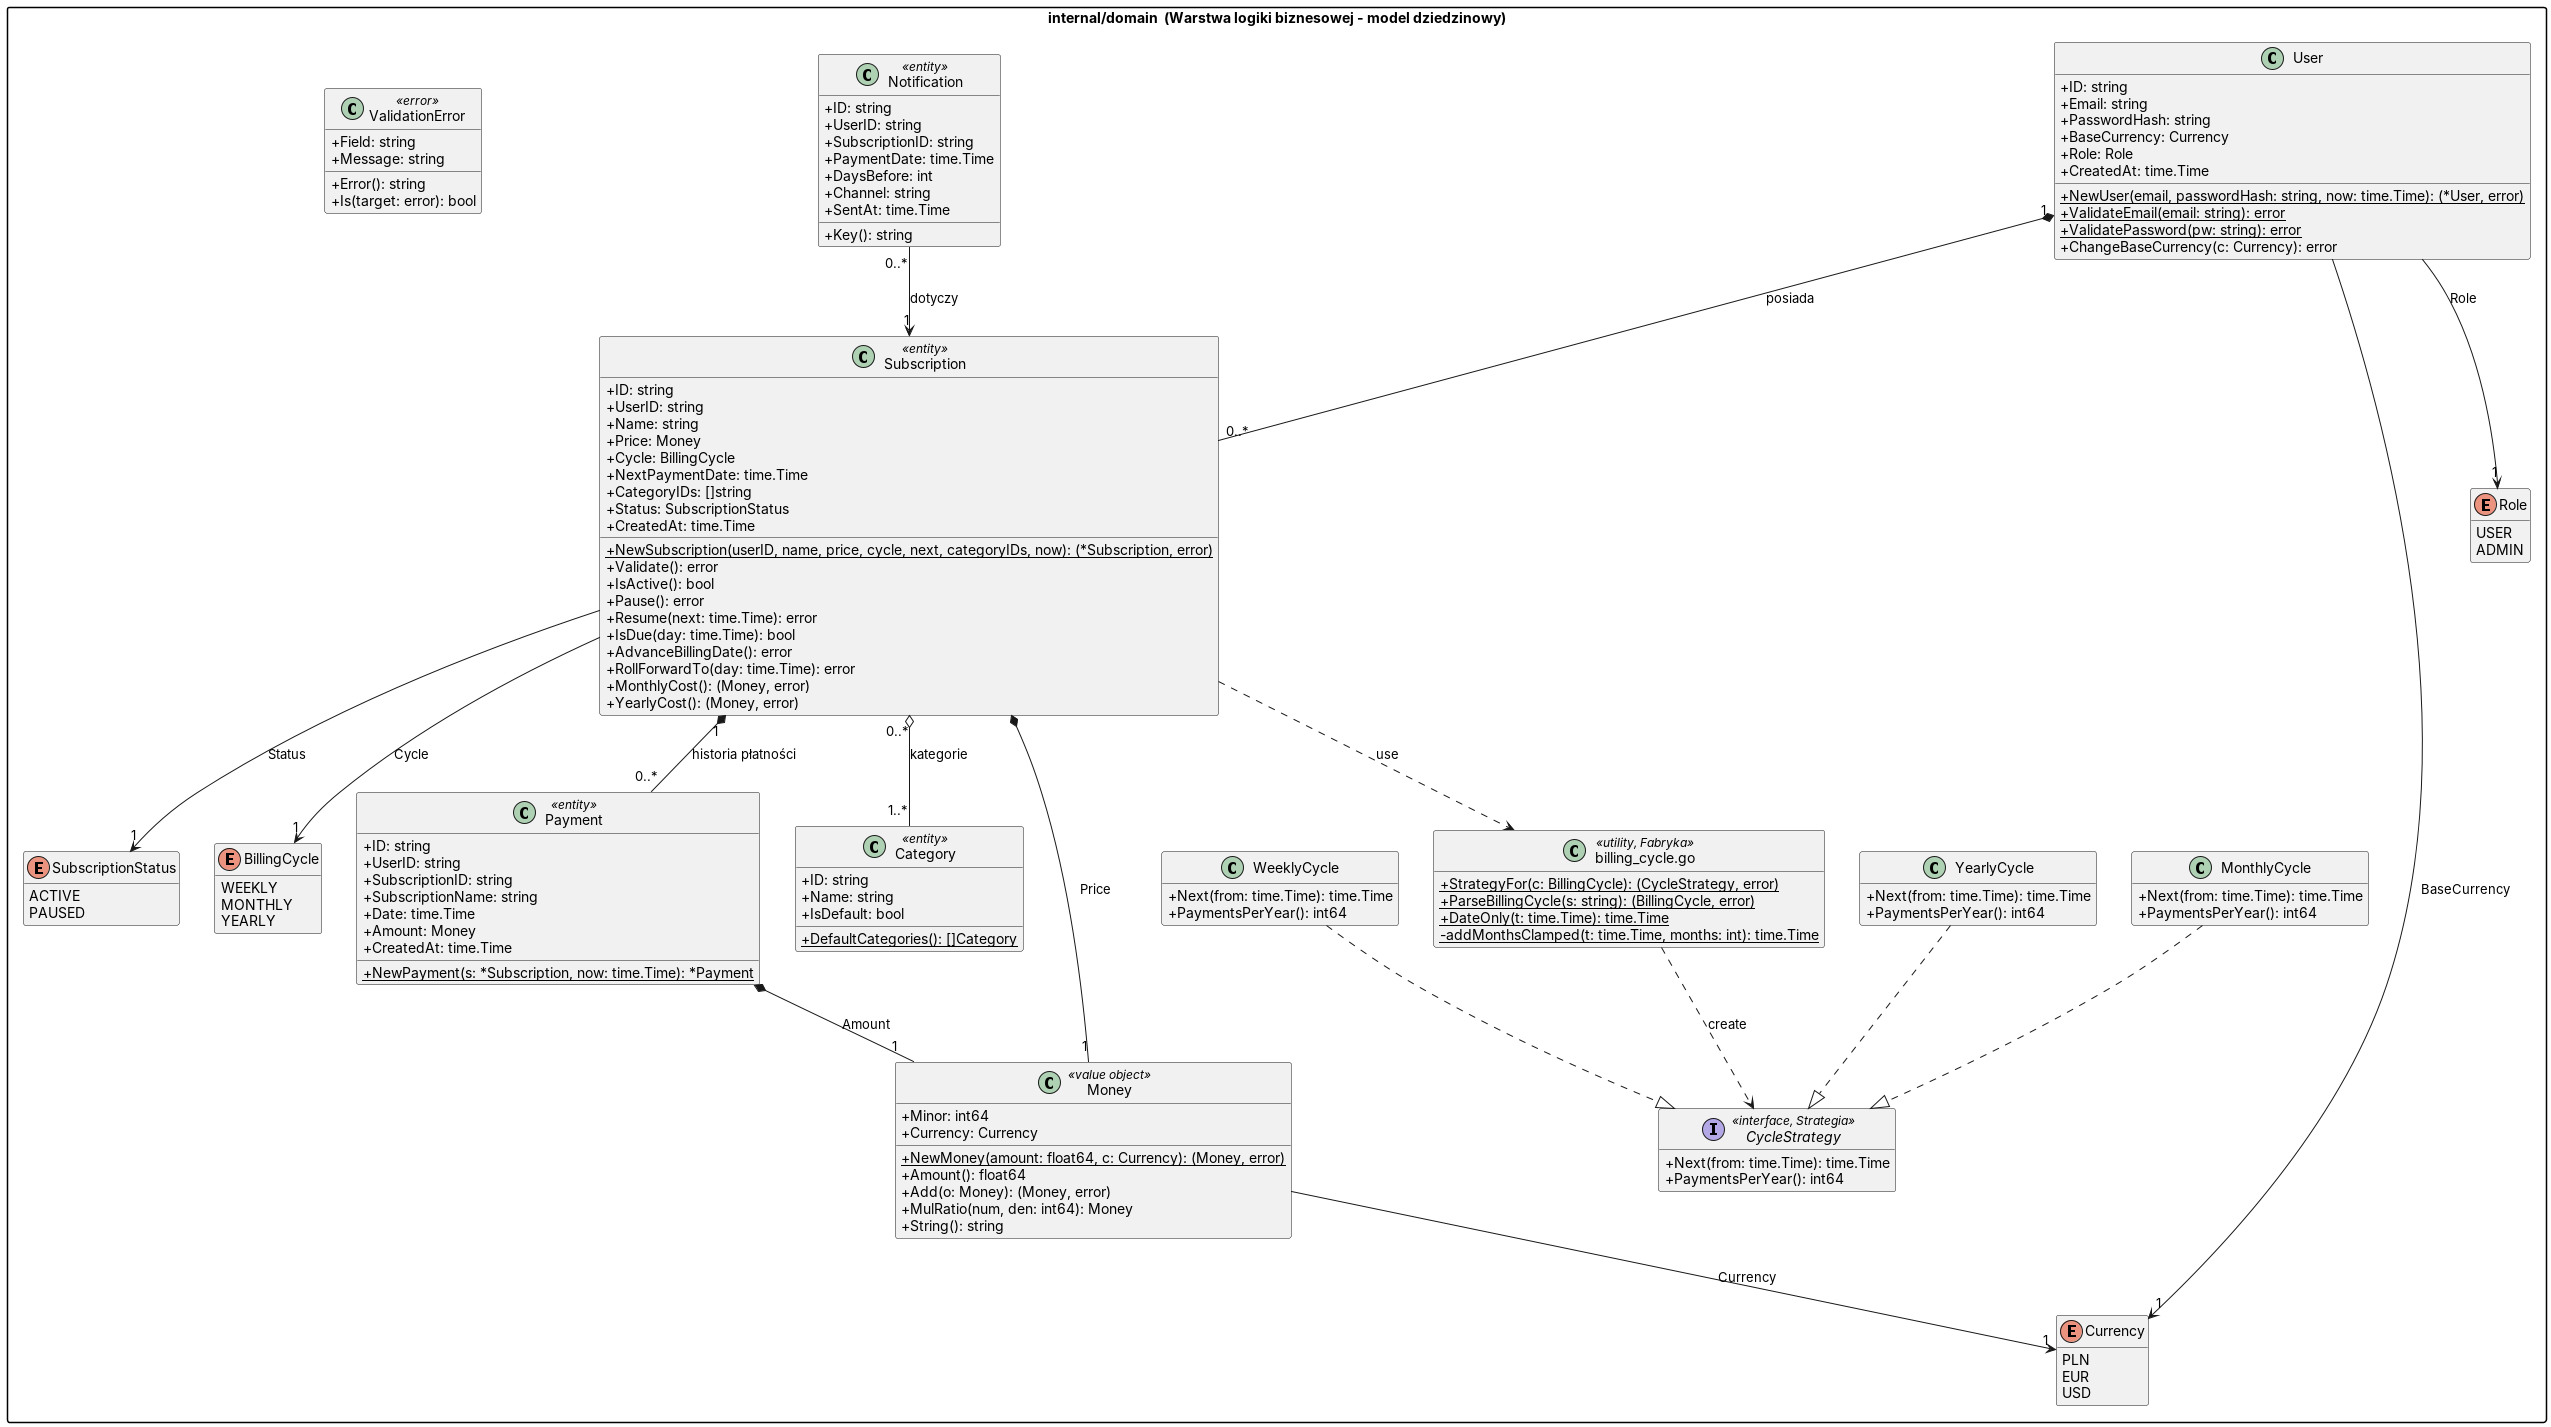

The diagram above was rendered by PlantUML. Its source (embedded in the PNG):
@startuml
skinparam classAttributeIconSize 0
skinparam packageStyle rectangle
skinparam shadowing false
hide empty members

package "internal/domain  (Warstwa logiki biznesowej - model dziedzinowy)" #FFFFFF {
  class "User" as User {
    +ID: string
    +Email: string
    +PasswordHash: string
    +BaseCurrency: Currency
    +Role: Role
    +CreatedAt: time.Time
    +{static} NewUser(email, passwordHash: string, now: time.Time): (*User, error)
    +{static} ValidateEmail(email: string): error
    +{static} ValidatePassword(pw: string): error
    +ChangeBaseCurrency(c: Currency): error
  }
  enum "Role" as Role {
    USER
    ADMIN
  }
  enum "Currency" as Currency {
    PLN
    EUR
    USD
  }
  class "Money" as Money <<value object>> {
    +Minor: int64
    +Currency: Currency
    +{static} NewMoney(amount: float64, c: Currency): (Money, error)
    +Amount(): float64
    +Add(o: Money): (Money, error)
    +MulRatio(num, den: int64): Money
    +String(): string
  }
  class "Subscription" as Subscription <<entity>> {
    +ID: string
    +UserID: string
    +Name: string
    +Price: Money
    +Cycle: BillingCycle
    +NextPaymentDate: time.Time
    +CategoryIDs: []string
    +Status: SubscriptionStatus
    +CreatedAt: time.Time
    +{static} NewSubscription(userID, name, price, cycle, next, categoryIDs, now): (*Subscription, error)
    +Validate(): error
    +IsActive(): bool
    +Pause(): error
    +Resume(next: time.Time): error
    +IsDue(day: time.Time): bool
    +AdvanceBillingDate(): error
    +RollForwardTo(day: time.Time): error
    +MonthlyCost(): (Money, error)
    +YearlyCost(): (Money, error)
  }
  enum "SubscriptionStatus" as SubscriptionStatus {
    ACTIVE
    PAUSED
  }
  enum "BillingCycle" as BillingCycle {
    WEEKLY
    MONTHLY
    YEARLY
  }
  interface "CycleStrategy" as CycleStrategy <<interface, Strategia>> {
    +Next(from: time.Time): time.Time
    +PaymentsPerYear(): int64
  }
  class "WeeklyCycle" as WeeklyCycle {
    +Next(from: time.Time): time.Time
    +PaymentsPerYear(): int64
  }
  class "MonthlyCycle" as MonthlyCycle {
    +Next(from: time.Time): time.Time
    +PaymentsPerYear(): int64
  }
  class "YearlyCycle" as YearlyCycle {
    +Next(from: time.Time): time.Time
    +PaymentsPerYear(): int64
  }
  class "billing_cycle.go" as billing_cycle <<utility, Fabryka>> {
    +{static} StrategyFor(c: BillingCycle): (CycleStrategy, error)
    +{static} ParseBillingCycle(s: string): (BillingCycle, error)
    +{static} DateOnly(t: time.Time): time.Time
    -{static} addMonthsClamped(t: time.Time, months: int): time.Time
  }
  class "Category" as Category <<entity>> {
    +ID: string
    +Name: string
    +IsDefault: bool
    +{static} DefaultCategories(): []Category
  }
  class "Payment" as Payment <<entity>> {
    +ID: string
    +UserID: string
    +SubscriptionID: string
    +SubscriptionName: string
    +Date: time.Time
    +Amount: Money
    +CreatedAt: time.Time
    +{static} NewPayment(s: *Subscription, now: time.Time): *Payment
  }
  class "Notification" as Notification <<entity>> {
    +ID: string
    +UserID: string
    +SubscriptionID: string
    +PaymentDate: time.Time
    +DaysBefore: int
    +Channel: string
    +SentAt: time.Time
    +Key(): string
  }
  class "ValidationError" as ValidationError <<error>> {
    +Field: string
    +Message: string
    +Error(): string
    +Is(target: error): bool
  }
}

User "1" *-- "0..*" Subscription : posiada
Subscription "1" *-- "0..*" Payment : historia płatności
Subscription "0..*" o-- "1..*" Category : kategorie
Subscription *-- "1" Money : Price
Payment *-- "1" Money : Amount
Notification "0..*" --> "1" Subscription : dotyczy
Subscription --> "1" SubscriptionStatus : Status
Subscription --> "1" BillingCycle : Cycle
User --> "1" Currency : BaseCurrency
User --> "1" Role : Role
Money --> "1" Currency : Currency
WeeklyCycle ..|> CycleStrategy
MonthlyCycle ..|> CycleStrategy
YearlyCycle ..|> CycleStrategy
Subscription ..> billing_cycle : «use»
billing_cycle ..> CycleStrategy : «create»

@enduml